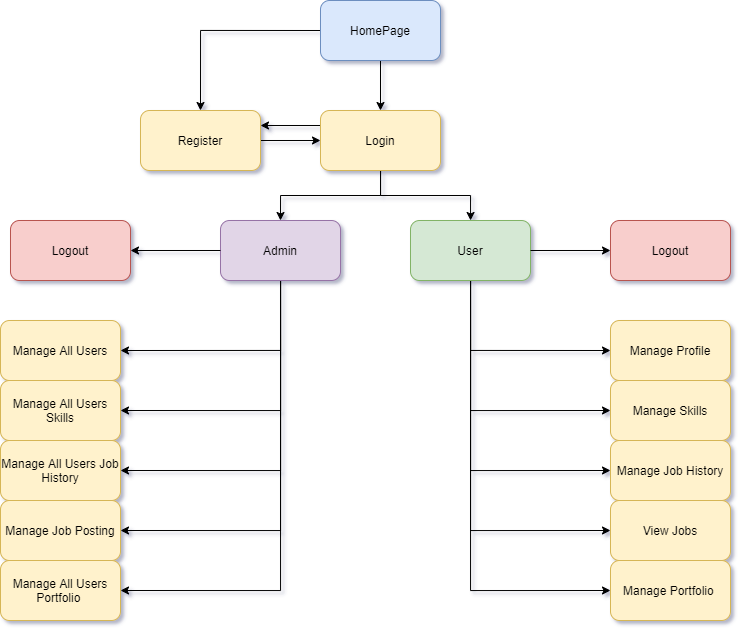

The diagram above was exported from draw.io. Its source (the exported page's mxGraphModel, read from the mxfile embedded in the PNG):
<mxGraphModel dx="1221" dy="587" grid="1" gridSize="10" guides="1" tooltips="1" connect="1" arrows="1" fold="1" page="1" pageScale="1" pageWidth="850" pageHeight="1100" math="0" shadow="1">
  <root>
    <mxCell id="0" />
    <mxCell id="1" parent="0" />
    <mxCell id="GYdtk9finJCPov75WAY6-4" style="edgeStyle=orthogonalEdgeStyle;rounded=0;orthogonalLoop=1;jettySize=auto;html=1;entryX=0.5;entryY=0;entryDx=0;entryDy=0;exitX=0;exitY=0.5;exitDx=0;exitDy=0;" parent="1" source="GYdtk9finJCPov75WAY6-1" target="GYdtk9finJCPov75WAY6-2" edge="1">
      <mxGeometry relative="1" as="geometry">
        <Array as="points">
          <mxPoint x="250" y="30" />
        </Array>
      </mxGeometry>
    </mxCell>
    <mxCell id="GYdtk9finJCPov75WAY6-5" style="edgeStyle=orthogonalEdgeStyle;rounded=0;orthogonalLoop=1;jettySize=auto;html=1;entryX=0.5;entryY=0;entryDx=0;entryDy=0;exitX=0.5;exitY=1;exitDx=0;exitDy=0;" parent="1" source="GYdtk9finJCPov75WAY6-1" target="GYdtk9finJCPov75WAY6-3" edge="1">
      <mxGeometry relative="1" as="geometry" />
    </mxCell>
    <mxCell id="GYdtk9finJCPov75WAY6-1" value="HomePage" style="rounded=1;whiteSpace=wrap;html=1;fillColor=#dae8fc;strokeColor=#6c8ebf;" parent="1" vertex="1">
      <mxGeometry x="370" width="120" height="60" as="geometry" />
    </mxCell>
    <mxCell id="GYdtk9finJCPov75WAY6-27" style="edgeStyle=orthogonalEdgeStyle;rounded=0;orthogonalLoop=1;jettySize=auto;html=1;" parent="1" source="GYdtk9finJCPov75WAY6-2" target="GYdtk9finJCPov75WAY6-3" edge="1">
      <mxGeometry relative="1" as="geometry" />
    </mxCell>
    <mxCell id="GYdtk9finJCPov75WAY6-2" value="Register" style="rounded=1;whiteSpace=wrap;html=1;fillColor=#fff2cc;strokeColor=#d6b656;" parent="1" vertex="1">
      <mxGeometry x="190" y="110" width="120" height="60" as="geometry" />
    </mxCell>
    <mxCell id="GYdtk9finJCPov75WAY6-26" style="edgeStyle=orthogonalEdgeStyle;rounded=0;orthogonalLoop=1;jettySize=auto;html=1;entryX=1;entryY=0.25;entryDx=0;entryDy=0;exitX=0;exitY=0.25;exitDx=0;exitDy=0;" parent="1" source="GYdtk9finJCPov75WAY6-3" target="GYdtk9finJCPov75WAY6-2" edge="1">
      <mxGeometry relative="1" as="geometry" />
    </mxCell>
    <mxCell id="p6bT8fT-OTHKtCpXbrm5-1" style="edgeStyle=orthogonalEdgeStyle;rounded=0;orthogonalLoop=1;jettySize=auto;html=1;" edge="1" parent="1" source="GYdtk9finJCPov75WAY6-3" target="qfAQzKutzdBPlgdTdLsD-1">
      <mxGeometry relative="1" as="geometry" />
    </mxCell>
    <mxCell id="p6bT8fT-OTHKtCpXbrm5-2" style="edgeStyle=orthogonalEdgeStyle;rounded=0;orthogonalLoop=1;jettySize=auto;html=1;entryX=0.5;entryY=0;entryDx=0;entryDy=0;" edge="1" parent="1" source="GYdtk9finJCPov75WAY6-3" target="qfAQzKutzdBPlgdTdLsD-2">
      <mxGeometry relative="1" as="geometry" />
    </mxCell>
    <mxCell id="GYdtk9finJCPov75WAY6-3" value="Login" style="rounded=1;whiteSpace=wrap;html=1;fillColor=#fff2cc;strokeColor=#d6b656;" parent="1" vertex="1">
      <mxGeometry x="370" y="110" width="120" height="60" as="geometry" />
    </mxCell>
    <mxCell id="qfAQzKutzdBPlgdTdLsD-7" value="" style="edgeStyle=orthogonalEdgeStyle;rounded=0;orthogonalLoop=1;jettySize=auto;html=1;exitX=0.5;exitY=1;exitDx=0;exitDy=0;entryX=0;entryY=0.5;entryDx=0;entryDy=0;" parent="1" source="qfAQzKutzdBPlgdTdLsD-1" target="qfAQzKutzdBPlgdTdLsD-6" edge="1">
      <mxGeometry relative="1" as="geometry" />
    </mxCell>
    <mxCell id="p6bT8fT-OTHKtCpXbrm5-17" style="edgeStyle=orthogonalEdgeStyle;rounded=0;orthogonalLoop=1;jettySize=auto;html=1;entryX=0;entryY=0.5;entryDx=0;entryDy=0;" edge="1" parent="1" source="qfAQzKutzdBPlgdTdLsD-1" target="p6bT8fT-OTHKtCpXbrm5-13">
      <mxGeometry relative="1" as="geometry">
        <Array as="points">
          <mxPoint x="520" y="410" />
        </Array>
      </mxGeometry>
    </mxCell>
    <mxCell id="p6bT8fT-OTHKtCpXbrm5-18" style="edgeStyle=orthogonalEdgeStyle;rounded=0;orthogonalLoop=1;jettySize=auto;html=1;entryX=0;entryY=0.5;entryDx=0;entryDy=0;" edge="1" parent="1" source="qfAQzKutzdBPlgdTdLsD-1" target="p6bT8fT-OTHKtCpXbrm5-14">
      <mxGeometry relative="1" as="geometry">
        <Array as="points">
          <mxPoint x="520" y="470" />
        </Array>
      </mxGeometry>
    </mxCell>
    <mxCell id="p6bT8fT-OTHKtCpXbrm5-19" style="edgeStyle=orthogonalEdgeStyle;rounded=0;orthogonalLoop=1;jettySize=auto;html=1;entryX=0;entryY=0.5;entryDx=0;entryDy=0;" edge="1" parent="1" source="qfAQzKutzdBPlgdTdLsD-1" target="p6bT8fT-OTHKtCpXbrm5-15">
      <mxGeometry relative="1" as="geometry">
        <Array as="points">
          <mxPoint x="520" y="530" />
        </Array>
      </mxGeometry>
    </mxCell>
    <mxCell id="p6bT8fT-OTHKtCpXbrm5-21" style="edgeStyle=orthogonalEdgeStyle;rounded=0;orthogonalLoop=1;jettySize=auto;html=1;entryX=0;entryY=0.5;entryDx=0;entryDy=0;" edge="1" parent="1" source="qfAQzKutzdBPlgdTdLsD-1" target="p6bT8fT-OTHKtCpXbrm5-20">
      <mxGeometry relative="1" as="geometry">
        <Array as="points">
          <mxPoint x="520" y="590" />
        </Array>
      </mxGeometry>
    </mxCell>
    <mxCell id="qfAQzKutzdBPlgdTdLsD-1" value="User" style="rounded=1;whiteSpace=wrap;html=1;fillColor=#d5e8d4;strokeColor=#82b366;" parent="1" vertex="1">
      <mxGeometry x="460" y="220" width="120" height="60" as="geometry" />
    </mxCell>
    <mxCell id="qfAQzKutzdBPlgdTdLsD-11" value="" style="edgeStyle=orthogonalEdgeStyle;rounded=0;orthogonalLoop=1;jettySize=auto;html=1;exitX=0.5;exitY=1;exitDx=0;exitDy=0;entryX=1;entryY=0.5;entryDx=0;entryDy=0;" parent="1" source="qfAQzKutzdBPlgdTdLsD-2" target="qfAQzKutzdBPlgdTdLsD-10" edge="1">
      <mxGeometry relative="1" as="geometry">
        <mxPoint x="200" y="390" as="targetPoint" />
        <Array as="points">
          <mxPoint x="330" y="350" />
        </Array>
      </mxGeometry>
    </mxCell>
    <mxCell id="p6bT8fT-OTHKtCpXbrm5-8" style="edgeStyle=orthogonalEdgeStyle;rounded=0;orthogonalLoop=1;jettySize=auto;html=1;entryX=1;entryY=0.5;entryDx=0;entryDy=0;" edge="1" parent="1" source="qfAQzKutzdBPlgdTdLsD-2" target="p6bT8fT-OTHKtCpXbrm5-4">
      <mxGeometry relative="1" as="geometry">
        <Array as="points">
          <mxPoint x="330" y="410" />
        </Array>
      </mxGeometry>
    </mxCell>
    <mxCell id="p6bT8fT-OTHKtCpXbrm5-10" style="edgeStyle=orthogonalEdgeStyle;rounded=0;orthogonalLoop=1;jettySize=auto;html=1;entryX=1;entryY=0.5;entryDx=0;entryDy=0;" edge="1" parent="1" source="qfAQzKutzdBPlgdTdLsD-2" target="p6bT8fT-OTHKtCpXbrm5-9">
      <mxGeometry relative="1" as="geometry">
        <Array as="points">
          <mxPoint x="330" y="470" />
        </Array>
      </mxGeometry>
    </mxCell>
    <mxCell id="p6bT8fT-OTHKtCpXbrm5-12" style="edgeStyle=orthogonalEdgeStyle;rounded=0;orthogonalLoop=1;jettySize=auto;html=1;entryX=1;entryY=0.5;entryDx=0;entryDy=0;" edge="1" parent="1" source="qfAQzKutzdBPlgdTdLsD-2" target="p6bT8fT-OTHKtCpXbrm5-11">
      <mxGeometry relative="1" as="geometry">
        <Array as="points">
          <mxPoint x="330" y="530" />
        </Array>
      </mxGeometry>
    </mxCell>
    <mxCell id="p6bT8fT-OTHKtCpXbrm5-23" style="edgeStyle=orthogonalEdgeStyle;rounded=0;orthogonalLoop=1;jettySize=auto;html=1;entryX=1;entryY=0.5;entryDx=0;entryDy=0;" edge="1" parent="1" source="qfAQzKutzdBPlgdTdLsD-2" target="p6bT8fT-OTHKtCpXbrm5-22">
      <mxGeometry relative="1" as="geometry">
        <Array as="points">
          <mxPoint x="330" y="590" />
        </Array>
      </mxGeometry>
    </mxCell>
    <mxCell id="qfAQzKutzdBPlgdTdLsD-2" value="Admin" style="rounded=1;whiteSpace=wrap;html=1;fillColor=#e1d5e7;strokeColor=#9673a6;" parent="1" vertex="1">
      <mxGeometry x="270" y="220" width="120" height="60" as="geometry" />
    </mxCell>
    <mxCell id="qfAQzKutzdBPlgdTdLsD-13" value="" style="edgeStyle=orthogonalEdgeStyle;rounded=0;orthogonalLoop=1;jettySize=auto;html=1;exitX=0;exitY=0.5;exitDx=0;exitDy=0;" parent="1" source="qfAQzKutzdBPlgdTdLsD-2" target="qfAQzKutzdBPlgdTdLsD-12" edge="1">
      <mxGeometry relative="1" as="geometry" />
    </mxCell>
    <mxCell id="qfAQzKutzdBPlgdTdLsD-12" value="Logout" style="rounded=1;whiteSpace=wrap;html=1;fillColor=#f8cecc;strokeColor=#b85450;" parent="1" vertex="1">
      <mxGeometry x="60" y="220" width="120" height="60" as="geometry" />
    </mxCell>
    <mxCell id="qfAQzKutzdBPlgdTdLsD-9" value="" style="edgeStyle=orthogonalEdgeStyle;rounded=0;orthogonalLoop=1;jettySize=auto;html=1;exitX=1;exitY=0.5;exitDx=0;exitDy=0;" parent="1" source="qfAQzKutzdBPlgdTdLsD-1" target="qfAQzKutzdBPlgdTdLsD-8" edge="1">
      <mxGeometry relative="1" as="geometry" />
    </mxCell>
    <mxCell id="qfAQzKutzdBPlgdTdLsD-6" value="Manage Profile" style="rounded=1;whiteSpace=wrap;html=1;fillColor=#fff2cc;strokeColor=#d6b656;" parent="1" vertex="1">
      <mxGeometry x="660" y="320" width="120" height="60" as="geometry" />
    </mxCell>
    <mxCell id="qfAQzKutzdBPlgdTdLsD-8" value="Logout" style="rounded=1;whiteSpace=wrap;html=1;fillColor=#f8cecc;strokeColor=#b85450;" parent="1" vertex="1">
      <mxGeometry x="660" y="220" width="120" height="60" as="geometry" />
    </mxCell>
    <mxCell id="p6bT8fT-OTHKtCpXbrm5-4" value="Manage All Users Skills" style="rounded=1;whiteSpace=wrap;html=1;fillColor=#fff2cc;strokeColor=#d6b656;" vertex="1" parent="1">
      <mxGeometry x="50" y="380" width="120" height="60" as="geometry" />
    </mxCell>
    <mxCell id="qfAQzKutzdBPlgdTdLsD-10" value="Manage All Users" style="rounded=1;whiteSpace=wrap;html=1;fillColor=#fff2cc;strokeColor=#d6b656;" parent="1" vertex="1">
      <mxGeometry x="50" y="320" width="120" height="60" as="geometry" />
    </mxCell>
    <mxCell id="p6bT8fT-OTHKtCpXbrm5-9" value="Manage All Users Job History" style="rounded=1;whiteSpace=wrap;html=1;fillColor=#fff2cc;strokeColor=#d6b656;" vertex="1" parent="1">
      <mxGeometry x="50" y="440" width="120" height="60" as="geometry" />
    </mxCell>
    <mxCell id="p6bT8fT-OTHKtCpXbrm5-11" value="Manage Job Posting" style="rounded=1;whiteSpace=wrap;html=1;fillColor=#fff2cc;strokeColor=#d6b656;" vertex="1" parent="1">
      <mxGeometry x="50" y="500" width="120" height="60" as="geometry" />
    </mxCell>
    <mxCell id="p6bT8fT-OTHKtCpXbrm5-13" value="Manage Skills" style="rounded=1;whiteSpace=wrap;html=1;fillColor=#fff2cc;strokeColor=#d6b656;" vertex="1" parent="1">
      <mxGeometry x="660" y="380" width="120" height="60" as="geometry" />
    </mxCell>
    <mxCell id="p6bT8fT-OTHKtCpXbrm5-14" value="Manage Job History" style="rounded=1;whiteSpace=wrap;html=1;fillColor=#fff2cc;strokeColor=#d6b656;" vertex="1" parent="1">
      <mxGeometry x="660" y="440" width="120" height="60" as="geometry" />
    </mxCell>
    <mxCell id="p6bT8fT-OTHKtCpXbrm5-15" value="View Jobs" style="rounded=1;whiteSpace=wrap;html=1;fillColor=#fff2cc;strokeColor=#d6b656;" vertex="1" parent="1">
      <mxGeometry x="660" y="500" width="120" height="60" as="geometry" />
    </mxCell>
    <mxCell id="p6bT8fT-OTHKtCpXbrm5-20" value="Manage Portfolio&amp;nbsp;" style="rounded=1;whiteSpace=wrap;html=1;fillColor=#fff2cc;strokeColor=#d6b656;" vertex="1" parent="1">
      <mxGeometry x="660" y="560" width="120" height="60" as="geometry" />
    </mxCell>
    <mxCell id="p6bT8fT-OTHKtCpXbrm5-22" value="Manage All Users Portfolio&amp;nbsp;" style="rounded=1;whiteSpace=wrap;html=1;fillColor=#fff2cc;strokeColor=#d6b656;" vertex="1" parent="1">
      <mxGeometry x="50" y="560" width="120" height="60" as="geometry" />
    </mxCell>
  </root>
</mxGraphModel>